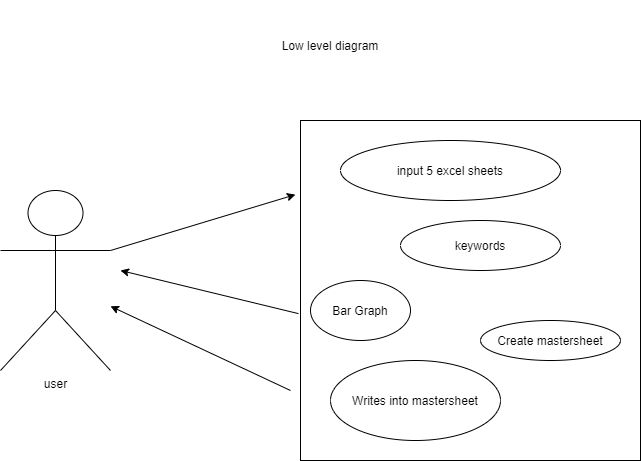

The diagram above was exported from draw.io. Its source (the exported page's mxGraphModel, read from the mxfile embedded in the PNG):
<mxGraphModel dx="1102" dy="614" grid="1" gridSize="10" guides="1" tooltips="1" connect="1" arrows="1" fold="1" page="1" pageScale="1" pageWidth="850" pageHeight="1100" math="0" shadow="0">
  <root>
    <mxCell id="0" />
    <mxCell id="1" parent="0" />
    <mxCell id="po_4GwYZYdVQen7t11UT-1" value="" style="whiteSpace=wrap;html=1;aspect=fixed;" parent="1" vertex="1">
      <mxGeometry x="380" y="160" width="340" height="340" as="geometry" />
    </mxCell>
    <mxCell id="po_4GwYZYdVQen7t11UT-2" value="input 5 excel sheets" style="ellipse;whiteSpace=wrap;html=1;" parent="1" vertex="1">
      <mxGeometry x="420" y="180" width="220" height="60" as="geometry" />
    </mxCell>
    <mxCell id="po_4GwYZYdVQen7t11UT-3" value="Create mastersheet" style="ellipse;whiteSpace=wrap;html=1;" parent="1" vertex="1">
      <mxGeometry x="560" y="360" width="140" height="40" as="geometry" />
    </mxCell>
    <mxCell id="po_4GwYZYdVQen7t11UT-5" value="Writes into mastersheet" style="ellipse;whiteSpace=wrap;html=1;" parent="1" vertex="1">
      <mxGeometry x="410" y="400" width="170" height="80" as="geometry" />
    </mxCell>
    <mxCell id="po_4GwYZYdVQen7t11UT-6" value="user" style="shape=umlActor;verticalLabelPosition=bottom;verticalAlign=top;html=1;outlineConnect=0;" parent="1" vertex="1">
      <mxGeometry x="80" y="230" width="110" height="180" as="geometry" />
    </mxCell>
    <mxCell id="po_4GwYZYdVQen7t11UT-7" value="" style="endArrow=classic;html=1;exitX=1;exitY=0.3333333333333333;exitDx=0;exitDy=0;exitPerimeter=0;entryX=-0.015;entryY=0.218;entryDx=0;entryDy=0;entryPerimeter=0;" parent="1" source="po_4GwYZYdVQen7t11UT-6" target="po_4GwYZYdVQen7t11UT-1" edge="1">
      <mxGeometry width="50" height="50" relative="1" as="geometry">
        <mxPoint x="400" y="340" as="sourcePoint" />
        <mxPoint x="450" y="290" as="targetPoint" />
      </mxGeometry>
    </mxCell>
    <mxCell id="po_4GwYZYdVQen7t11UT-8" value="" style="endArrow=classic;html=1;" parent="1" target="po_4GwYZYdVQen7t11UT-6" edge="1">
      <mxGeometry width="50" height="50" relative="1" as="geometry">
        <mxPoint x="370" y="430" as="sourcePoint" />
        <mxPoint x="400" y="340" as="targetPoint" />
      </mxGeometry>
    </mxCell>
    <mxCell id="po_4GwYZYdVQen7t11UT-9" value="Low level diagram" style="text;html=1;strokeColor=none;fillColor=none;align=center;verticalAlign=middle;whiteSpace=wrap;rounded=0;" parent="1" vertex="1">
      <mxGeometry x="300" y="40" width="220" height="90" as="geometry" />
    </mxCell>
    <mxCell id="po_4GwYZYdVQen7t11UT-10" value="keywords" style="ellipse;whiteSpace=wrap;html=1;" parent="1" vertex="1">
      <mxGeometry x="480" y="260" width="160" height="50" as="geometry" />
    </mxCell>
    <mxCell id="lnpleKGs9eMtNAlQmKjE-1" value="Bar Graph" style="ellipse;whiteSpace=wrap;html=1;" vertex="1" parent="1">
      <mxGeometry x="390" y="320" width="100" height="60" as="geometry" />
    </mxCell>
    <mxCell id="lnpleKGs9eMtNAlQmKjE-2" value="" style="endArrow=classic;html=1;exitX=-0.006;exitY=0.568;exitDx=0;exitDy=0;exitPerimeter=0;" edge="1" parent="1" source="po_4GwYZYdVQen7t11UT-1">
      <mxGeometry width="50" height="50" relative="1" as="geometry">
        <mxPoint x="400" y="340" as="sourcePoint" />
        <mxPoint x="200" y="310" as="targetPoint" />
      </mxGeometry>
    </mxCell>
  </root>
</mxGraphModel>